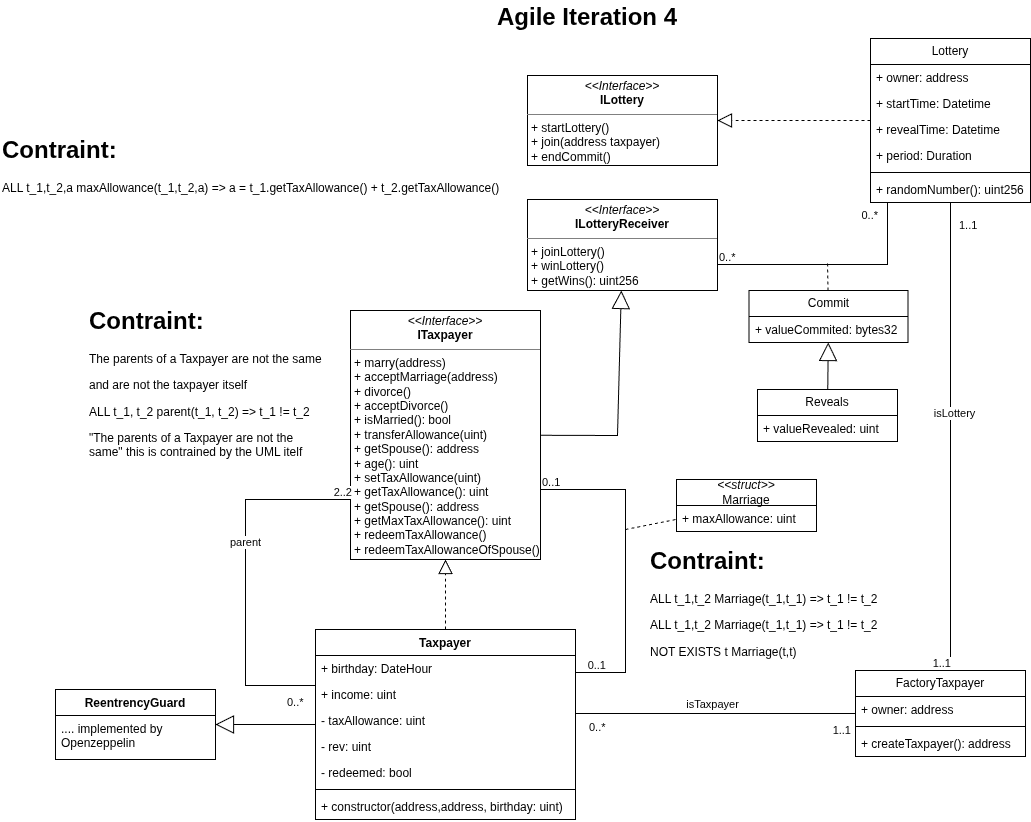

The diagram above was exported from draw.io. Its source (the exported page's mxGraphModel, read from the mxfile embedded in the PNG):
<mxGraphModel dx="4881" dy="1818" grid="1" gridSize="10" guides="1" tooltips="1" connect="1" arrows="1" fold="1" page="1" pageScale="1" pageWidth="827" pageHeight="1169" math="0" shadow="0">
  <root>
    <mxCell id="0" />
    <mxCell id="1" parent="0" />
    <mxCell id="2" parent="1" style="swimlane;fontStyle=1;align=center;verticalAlign=top;childLayout=stackLayout;horizontal=1;startSize=26;horizontalStack=0;resizeParent=1;resizeParentMax=0;resizeLast=0;collapsible=1;marginBottom=0;whiteSpace=wrap;html=1;" value="Taxpayer" vertex="1">
      <mxGeometry height="190" width="260" x="-372" y="1569" as="geometry" />
    </mxCell>
    <mxCell id="3" parent="2" style="text;strokeColor=none;fillColor=none;align=left;verticalAlign=top;spacingLeft=4;spacingRight=4;overflow=hidden;rotatable=0;points=[[0,0.5],[1,0.5]];portConstraint=eastwest;whiteSpace=wrap;html=1;" value="+ birthday: DateHour" vertex="1">
      <mxGeometry height="26" width="260" y="26" as="geometry" />
    </mxCell>
    <mxCell id="4" parent="2" style="text;strokeColor=none;fillColor=none;align=left;verticalAlign=top;spacingLeft=4;spacingRight=4;overflow=hidden;rotatable=0;points=[[0,0.5],[1,0.5]];portConstraint=eastwest;whiteSpace=wrap;html=1;" value="+ income: uint" vertex="1">
      <mxGeometry height="26" width="260" y="52" as="geometry" />
    </mxCell>
    <mxCell id="5" parent="2" style="text;strokeColor=none;fillColor=none;align=left;verticalAlign=top;spacingLeft=4;spacingRight=4;overflow=hidden;rotatable=0;points=[[0,0.5],[1,0.5]];portConstraint=eastwest;whiteSpace=wrap;html=1;" value="- taxAllowance: uint" vertex="1">
      <mxGeometry height="26" width="260" y="78" as="geometry" />
    </mxCell>
    <mxCell id="6" parent="2" style="text;strokeColor=none;fillColor=none;align=left;verticalAlign=top;spacingLeft=4;spacingRight=4;overflow=hidden;rotatable=0;points=[[0,0.5],[1,0.5]];portConstraint=eastwest;whiteSpace=wrap;html=1;" value="- rev: uint" vertex="1">
      <mxGeometry height="26" width="260" y="104" as="geometry" />
    </mxCell>
    <mxCell id="7" parent="2" style="text;strokeColor=none;fillColor=none;align=left;verticalAlign=top;spacingLeft=4;spacingRight=4;overflow=hidden;rotatable=0;points=[[0,0.5],[1,0.5]];portConstraint=eastwest;whiteSpace=wrap;html=1;" value="- redeemed: bool" vertex="1">
      <mxGeometry height="26" width="260" y="130" as="geometry" />
    </mxCell>
    <mxCell id="8" parent="2" style="line;strokeWidth=1;fillColor=none;align=left;verticalAlign=middle;spacingTop=-1;spacingLeft=3;spacingRight=3;rotatable=0;labelPosition=right;points=[];portConstraint=eastwest;strokeColor=inherit;" value="" vertex="1">
      <mxGeometry height="8" width="260" y="156" as="geometry" />
    </mxCell>
    <mxCell id="9" parent="2" style="text;strokeColor=none;fillColor=none;align=left;verticalAlign=top;spacingLeft=4;spacingRight=4;overflow=hidden;rotatable=0;points=[[0,0.5],[1,0.5]];portConstraint=eastwest;whiteSpace=wrap;html=1;" value="+ constructor(address,address, birthday: uint)" vertex="1">
      <mxGeometry height="26" width="260" y="164" as="geometry" />
    </mxCell>
    <mxCell id="10" parent="1" style="verticalAlign=top;align=left;overflow=fill;html=1;whiteSpace=wrap;" value="&lt;p style=&quot;margin:0px;margin-top:4px;text-align:center;&quot;&gt;&lt;i&gt;&amp;lt;&amp;lt;Interface&amp;gt;&amp;gt;&lt;/i&gt;&lt;br&gt;&lt;b&gt;ITaxpayer&lt;/b&gt;&lt;/p&gt;&lt;hr size=&quot;1&quot; style=&quot;border-style:solid;&quot;&gt;&lt;p style=&quot;margin:0px;margin-left:4px;&quot;&gt;+ marry(address)&lt;/p&gt;&lt;p style=&quot;margin:0px;margin-left:4px;&quot;&gt;+ acceptMarriage(address)&lt;br&gt;+ divorce()&lt;/p&gt;&lt;p style=&quot;margin:0px;margin-left:4px;&quot;&gt;+ acceptDivorce()&lt;/p&gt;&lt;p style=&quot;margin:0px;margin-left:4px;&quot;&gt;+ isMarried(): bool&lt;/p&gt;&lt;p style=&quot;margin:0px;margin-left:4px;&quot;&gt;+ transferAllowance(uint)&lt;/p&gt;&lt;p style=&quot;margin:0px;margin-left:4px;&quot;&gt;+ getSpouse(): address&lt;/p&gt;&lt;p style=&quot;margin:0px;margin-left:4px;&quot;&gt;+ age(): uint&lt;/p&gt;&lt;p style=&quot;margin:0px;margin-left:4px;&quot;&gt;+ setTaxAllowance(uint)&lt;/p&gt;&lt;p style=&quot;margin:0px;margin-left:4px;&quot;&gt;+ getTaxAllowance(): uint&lt;/p&gt;&lt;p style=&quot;margin:0px;margin-left:4px;&quot;&gt;+ getSpouse(): address&lt;/p&gt;&lt;p style=&quot;margin:0px;margin-left:4px;&quot;&gt;+ getMaxTaxAllowance(): uint&lt;/p&gt;&lt;p style=&quot;margin:0px;margin-left:4px;&quot;&gt;+ redeemTaxAllowance()&lt;/p&gt;&lt;p style=&quot;margin:0px;margin-left:4px;&quot;&gt;+ redeemTaxAllowanceOfSpouse()&lt;/p&gt;" vertex="1">
      <mxGeometry height="249" width="190" x="-337" y="1250" as="geometry" />
    </mxCell>
    <mxCell id="11" edge="1" parent="1" source="2" style="endArrow=block;dashed=1;endFill=0;endSize=12;html=1;rounded=0;" target="10" value="">
      <mxGeometry relative="1" width="160" as="geometry">
        <mxPoint x="-282" y="1499" as="sourcePoint" />
        <mxPoint x="-122" y="1499" as="targetPoint" />
      </mxGeometry>
    </mxCell>
    <mxCell id="12" parent="1" style="verticalAlign=top;align=left;overflow=fill;html=1;whiteSpace=wrap;" value="&lt;p style=&quot;margin:0px;margin-top:4px;text-align:center;&quot;&gt;&lt;i&gt;&amp;lt;&amp;lt;Interface&amp;gt;&amp;gt;&lt;/i&gt;&lt;br&gt;&lt;b&gt;ILotteryReceiver&lt;/b&gt;&lt;/p&gt;&lt;hr size=&quot;1&quot; style=&quot;border-style:solid;&quot;&gt;&lt;p style=&quot;margin:0px;margin-left:4px;&quot;&gt;+ joinLottery()&lt;br&gt;&lt;/p&gt;&lt;p style=&quot;margin:0px;margin-left:4px;&quot;&gt;+ winLottery()&lt;/p&gt;&lt;p style=&quot;margin:0px;margin-left:4px;&quot;&gt;+ getWins(): uint256&lt;/p&gt;" vertex="1">
      <mxGeometry height="91" width="190" x="-160" y="1139" as="geometry" />
    </mxCell>
    <mxCell id="13" edge="1" parent="1" source="10" style="endArrow=block;endSize=16;endFill=0;html=1;rounded=0;" target="12" value="">
      <mxGeometry relative="1" width="160" as="geometry">
        <Array as="points">
          <mxPoint x="-70" y="1375" />
        </Array>
        <mxPoint x="-150" y="1370" as="sourcePoint" />
        <mxPoint x="-122" y="1499" as="targetPoint" />
      </mxGeometry>
    </mxCell>
    <mxCell id="14" edge="1" parent="1" source="10" style="endArrow=none;html=1;edgeStyle=orthogonalEdgeStyle;rounded=0;" target="2" value="">
      <mxGeometry relative="1" as="geometry">
        <Array as="points">
          <mxPoint x="-62" y="1429" />
          <mxPoint x="-62" y="1612" />
        </Array>
        <mxPoint x="-62" y="1449" as="sourcePoint" />
        <mxPoint x="-42" y="1599" as="targetPoint" />
      </mxGeometry>
    </mxCell>
    <mxCell id="15" connectable="0" parent="14" style="edgeLabel;resizable=0;html=1;align=left;verticalAlign=bottom;" value="0..1" vertex="1">
      <mxGeometry relative="1" x="-1" as="geometry" />
    </mxCell>
    <mxCell id="16" connectable="0" parent="14" style="edgeLabel;resizable=0;html=1;align=right;verticalAlign=bottom;" value="0..1" vertex="1">
      <mxGeometry relative="1" x="1" as="geometry">
        <mxPoint x="30" as="offset" />
      </mxGeometry>
    </mxCell>
    <mxCell id="17" edge="1" parent="1" source="2" style="endArrow=none;html=1;edgeStyle=orthogonalEdgeStyle;rounded=0;" target="10" value="">
      <mxGeometry relative="1" as="geometry">
        <Array as="points">
          <mxPoint x="-442" y="1625" />
          <mxPoint x="-442" y="1439" />
        </Array>
        <mxPoint x="-312" y="1519" as="sourcePoint" />
        <mxPoint x="-152" y="1519" as="targetPoint" />
      </mxGeometry>
    </mxCell>
    <mxCell id="18" connectable="0" parent="17" style="edgeLabel;resizable=0;html=1;align=left;verticalAlign=bottom;" value="0..*" vertex="1">
      <mxGeometry relative="1" x="-1" as="geometry">
        <mxPoint x="-30" y="24" as="offset" />
      </mxGeometry>
    </mxCell>
    <mxCell id="19" connectable="0" parent="17" style="edgeLabel;resizable=0;html=1;align=right;verticalAlign=bottom;" value="2..2" vertex="1">
      <mxGeometry relative="1" x="1" as="geometry" />
    </mxCell>
    <mxCell id="20" connectable="0" parent="17" style="edgeLabel;html=1;align=center;verticalAlign=middle;resizable=0;points=[];" value="parent" vertex="1">
      <mxGeometry relative="1" x="0.1816" y="1" as="geometry">
        <mxPoint as="offset" />
      </mxGeometry>
    </mxCell>
    <mxCell id="21" parent="1" style="text;html=1;whiteSpace=wrap;overflow=hidden;rounded=0;" value="&lt;h1 style=&quot;margin-top: 0px;&quot;&gt;Contraint:&lt;/h1&gt;&lt;p&gt;The parents of a Taxpayer are not the same&lt;/p&gt;&lt;p&gt;and are not the taxpayer itself&lt;/p&gt;&lt;p&gt;ALL t_1, t_2 parent(t_1, t_2) =&amp;gt; t_1 != t_2&lt;/p&gt;&lt;p&gt;&quot;&lt;span style=&quot;background-color: transparent; color: light-dark(rgb(0, 0, 0), rgb(255, 255, 255));&quot;&gt;The parents of a Taxpayer are not the same&lt;/span&gt;&lt;span style=&quot;background-color: transparent; color: light-dark(rgb(0, 0, 0), rgb(255, 255, 255));&quot;&gt;&quot; this is contrained by the UML itelf&lt;/span&gt;&lt;/p&gt;&lt;p&gt;&lt;br&gt;&lt;/p&gt;" vertex="1">
      <mxGeometry height="170" width="240" x="-600" y="1240" as="geometry" />
    </mxCell>
    <mxCell id="22" parent="1" style="swimlane;fontStyle=0;childLayout=stackLayout;horizontal=1;startSize=26;fillColor=none;horizontalStack=0;resizeParent=1;resizeParentMax=0;resizeLast=0;collapsible=1;marginBottom=0;whiteSpace=wrap;html=1;" value="&lt;div&gt;&lt;i&gt;&amp;lt;&amp;lt;struct&amp;gt;&amp;gt;&lt;/i&gt;&lt;/div&gt;Marriage" vertex="1">
      <mxGeometry height="52" width="140" x="-11" y="1419" as="geometry" />
    </mxCell>
    <mxCell id="23" parent="22" style="text;strokeColor=none;fillColor=none;align=left;verticalAlign=top;spacingLeft=4;spacingRight=4;overflow=hidden;rotatable=0;points=[[0,0.5],[1,0.5]];portConstraint=eastwest;whiteSpace=wrap;html=1;" value="+ maxAllowance: uint" vertex="1">
      <mxGeometry height="26" width="140" y="26" as="geometry" />
    </mxCell>
    <mxCell id="24" edge="1" parent="1" style="endArrow=none;dashed=1;html=1;rounded=0;" target="22" value="">
      <mxGeometry height="50" relative="1" width="50" as="geometry">
        <mxPoint x="-62" y="1469" as="sourcePoint" />
        <mxPoint x="118" y="1529" as="targetPoint" />
      </mxGeometry>
    </mxCell>
    <mxCell id="25" parent="1" style="text;html=1;whiteSpace=wrap;overflow=hidden;rounded=0;" value="&lt;h1 style=&quot;margin-top: 0px;&quot;&gt;Contraint:&lt;/h1&gt;&lt;p&gt;ALL t_1,t_2,a maxAllowance(t_1,t_2,a) =&amp;gt; a = t_1.getTaxAllowance() + t_2.getTaxAllowance()&lt;/p&gt;" vertex="1">
      <mxGeometry height="70" width="540" x="-687" y="1069" as="geometry" />
    </mxCell>
    <mxCell id="26" parent="1" style="verticalAlign=top;align=left;overflow=fill;html=1;whiteSpace=wrap;" value="&lt;p style=&quot;margin:0px;margin-top:4px;text-align:center;&quot;&gt;&lt;i&gt;&amp;lt;&amp;lt;Interface&amp;gt;&amp;gt;&lt;/i&gt;&lt;br&gt;&lt;b&gt;ILottery&lt;/b&gt;&lt;/p&gt;&lt;hr size=&quot;1&quot; style=&quot;border-style:solid;&quot;&gt;&lt;p style=&quot;margin:0px;margin-left:4px;&quot;&gt;+ startLottery()&lt;br&gt;+ join(address taxpayer)&lt;/p&gt;&lt;p style=&quot;margin:0px;margin-left:4px;&quot;&gt;+ endCommit()&lt;/p&gt;&lt;p style=&quot;margin:0px;margin-left:4px;&quot;&gt;&lt;br&gt;&lt;/p&gt;" vertex="1">
      <mxGeometry height="90" width="190" x="-160" y="1015" as="geometry" />
    </mxCell>
    <mxCell id="27" parent="1" style="swimlane;fontStyle=0;childLayout=stackLayout;horizontal=1;startSize=26;fillColor=none;horizontalStack=0;resizeParent=1;resizeParentMax=0;resizeLast=0;collapsible=1;marginBottom=0;whiteSpace=wrap;html=1;" value="Lottery" vertex="1">
      <mxGeometry height="164" width="160" x="183" y="978" as="geometry" />
    </mxCell>
    <mxCell id="28" parent="27" style="text;strokeColor=none;fillColor=none;align=left;verticalAlign=top;spacingLeft=4;spacingRight=4;overflow=hidden;rotatable=0;points=[[0,0.5],[1,0.5]];portConstraint=eastwest;whiteSpace=wrap;html=1;" value="+ owner: address" vertex="1">
      <mxGeometry height="26" width="160" y="26" as="geometry" />
    </mxCell>
    <mxCell id="29" parent="27" style="text;strokeColor=none;fillColor=none;align=left;verticalAlign=top;spacingLeft=4;spacingRight=4;overflow=hidden;rotatable=0;points=[[0,0.5],[1,0.5]];portConstraint=eastwest;whiteSpace=wrap;html=1;" value="+ startTime: Datetime" vertex="1">
      <mxGeometry height="26" width="160" y="52" as="geometry" />
    </mxCell>
    <mxCell id="30" parent="27" style="text;strokeColor=none;fillColor=none;align=left;verticalAlign=top;spacingLeft=4;spacingRight=4;overflow=hidden;rotatable=0;points=[[0,0.5],[1,0.5]];portConstraint=eastwest;whiteSpace=wrap;html=1;" value="+ revealTime: Datetime" vertex="1">
      <mxGeometry height="26" width="160" y="78" as="geometry" />
    </mxCell>
    <mxCell id="31" parent="27" style="text;strokeColor=none;fillColor=none;align=left;verticalAlign=top;spacingLeft=4;spacingRight=4;overflow=hidden;rotatable=0;points=[[0,0.5],[1,0.5]];portConstraint=eastwest;whiteSpace=wrap;html=1;" value="+ period: Duration" vertex="1">
      <mxGeometry height="26" width="160" y="104" as="geometry" />
    </mxCell>
    <mxCell id="32" parent="27" style="line;strokeWidth=1;fillColor=none;align=left;verticalAlign=middle;spacingTop=-1;spacingLeft=3;spacingRight=3;rotatable=0;labelPosition=right;points=[];portConstraint=eastwest;strokeColor=inherit;" value="" vertex="1">
      <mxGeometry height="8" width="160" y="130" as="geometry" />
    </mxCell>
    <mxCell id="33" parent="27" style="text;strokeColor=none;fillColor=none;align=left;verticalAlign=top;spacingLeft=4;spacingRight=4;overflow=hidden;rotatable=0;points=[[0,0.5],[1,0.5]];portConstraint=eastwest;whiteSpace=wrap;html=1;" value="+ randomNumber(): uint256" vertex="1">
      <mxGeometry height="26" width="160" y="138" as="geometry" />
    </mxCell>
    <mxCell id="34" edge="1" parent="1" source="12" style="endArrow=none;html=1;edgeStyle=orthogonalEdgeStyle;rounded=0;" target="27" value="">
      <mxGeometry relative="1" as="geometry">
        <Array as="points">
          <mxPoint x="200" y="1204" />
        </Array>
        <mxPoint x="140" y="1160" as="sourcePoint" />
        <mxPoint x="300" y="1160" as="targetPoint" />
      </mxGeometry>
    </mxCell>
    <mxCell id="35" connectable="0" parent="34" style="edgeLabel;resizable=0;html=1;align=left;verticalAlign=bottom;" value="0..*" vertex="1">
      <mxGeometry relative="1" x="-1" as="geometry" />
    </mxCell>
    <mxCell id="36" connectable="0" parent="34" style="edgeLabel;resizable=0;html=1;align=right;verticalAlign=bottom;" value="0..*" vertex="1">
      <mxGeometry relative="1" x="1" as="geometry">
        <mxPoint x="-10" y="20" as="offset" />
      </mxGeometry>
    </mxCell>
    <mxCell id="37" parent="1" style="swimlane;fontStyle=0;childLayout=stackLayout;horizontal=1;startSize=26;fillColor=none;horizontalStack=0;resizeParent=1;resizeParentMax=0;resizeLast=0;collapsible=1;marginBottom=0;whiteSpace=wrap;html=1;" value="Commit" vertex="1">
      <mxGeometry height="52" width="159" x="61.5" y="1230" as="geometry" />
    </mxCell>
    <mxCell id="38" parent="37" style="text;strokeColor=none;fillColor=none;align=left;verticalAlign=top;spacingLeft=4;spacingRight=4;overflow=hidden;rotatable=0;points=[[0,0.5],[1,0.5]];portConstraint=eastwest;whiteSpace=wrap;html=1;" value="+ valueCommited: bytes32" vertex="1">
      <mxGeometry height="26" width="159" y="26" as="geometry" />
    </mxCell>
    <mxCell id="39" parent="1" style="swimlane;fontStyle=0;childLayout=stackLayout;horizontal=1;startSize=26;fillColor=none;horizontalStack=0;resizeParent=1;resizeParentMax=0;resizeLast=0;collapsible=1;marginBottom=0;whiteSpace=wrap;html=1;" value="Reveals" vertex="1">
      <mxGeometry height="52" width="140" x="70" y="1329" as="geometry" />
    </mxCell>
    <mxCell id="40" parent="39" style="text;strokeColor=none;fillColor=none;align=left;verticalAlign=top;spacingLeft=4;spacingRight=4;overflow=hidden;rotatable=0;points=[[0,0.5],[1,0.5]];portConstraint=eastwest;whiteSpace=wrap;html=1;" value="+ valueRevealed: uint" vertex="1">
      <mxGeometry height="26" width="140" y="26" as="geometry" />
    </mxCell>
    <mxCell id="41" edge="1" parent="1" source="39" style="endArrow=block;endSize=16;endFill=0;html=1;rounded=0;" target="37" value="">
      <mxGeometry relative="1" width="160" as="geometry">
        <mxPoint x="120" y="1250" as="sourcePoint" />
        <mxPoint x="280" y="1250" as="targetPoint" />
      </mxGeometry>
    </mxCell>
    <mxCell id="42" edge="1" parent="1" source="37" style="endArrow=none;dashed=1;html=1;rounded=0;" value="">
      <mxGeometry height="50" relative="1" width="50" as="geometry">
        <mxPoint x="180" y="1270" as="sourcePoint" />
        <mxPoint x="140" y="1200" as="targetPoint" />
      </mxGeometry>
    </mxCell>
    <mxCell id="43" edge="1" parent="1" source="27" style="endArrow=block;dashed=1;endFill=0;endSize=12;html=1;rounded=0;" target="26" value="">
      <mxGeometry relative="1" width="160" as="geometry">
        <mxPoint x="210" y="1120" as="sourcePoint" />
        <mxPoint x="370" y="1120" as="targetPoint" />
      </mxGeometry>
    </mxCell>
    <mxCell id="44" parent="1" style="text;html=1;whiteSpace=wrap;overflow=hidden;rounded=0;" value="&lt;h1 style=&quot;margin-top: 0px;&quot;&gt;Contraint:&lt;/h1&gt;&lt;p&gt;ALL t_1,t_2 Marriage(t_1,t_1) =&amp;gt; t_1 != t_2&lt;/p&gt;&lt;p&gt;ALL t_1,t_2 Marriage(t_1,t_1) =&amp;gt; t_1 != t_2&lt;/p&gt;&lt;p&gt;NOT EXISTS t Marriage(t,t)&lt;/p&gt;" vertex="1">
      <mxGeometry height="130" width="240" x="-39" y="1480" as="geometry" />
    </mxCell>
    <mxCell id="45" parent="1" style="text;html=1;whiteSpace=wrap;strokeColor=none;fillColor=none;align=center;verticalAlign=middle;rounded=0;" value="&lt;h1 style=&quot;text-align: left; margin-top: 0px;&quot;&gt;Agile Iteration 4&lt;/h1&gt;" vertex="1">
      <mxGeometry height="50" width="260" x="-230" y="940" as="geometry" />
    </mxCell>
    <mxCell id="46" parent="1" style="swimlane;fontStyle=1;align=center;verticalAlign=top;childLayout=stackLayout;horizontal=1;startSize=26;horizontalStack=0;resizeParent=1;resizeParentMax=0;resizeLast=0;collapsible=1;marginBottom=0;whiteSpace=wrap;html=1;" value="ReentrencyGuard" vertex="1">
      <mxGeometry height="70" width="160" x="-632" y="1629" as="geometry" />
    </mxCell>
    <mxCell id="47" parent="46" style="text;strokeColor=none;fillColor=none;align=left;verticalAlign=top;spacingLeft=4;spacingRight=4;overflow=hidden;rotatable=0;points=[[0,0.5],[1,0.5]];portConstraint=eastwest;whiteSpace=wrap;html=1;" value=".... implemented by Openzeppelin" vertex="1">
      <mxGeometry height="44" width="160" y="26" as="geometry" />
    </mxCell>
    <mxCell id="48" edge="1" parent="1" source="2" style="endArrow=block;endSize=16;endFill=0;html=1;rounded=0;" target="46" value="">
      <mxGeometry relative="1" width="160" as="geometry">
        <mxPoint x="-400" y="1701" as="sourcePoint" />
        <mxPoint x="-400" y="1844" as="targetPoint" />
      </mxGeometry>
    </mxCell>
    <mxCell id="49" parent="1" style="swimlane;fontStyle=0;childLayout=stackLayout;horizontal=1;startSize=26;fillColor=none;horizontalStack=0;resizeParent=1;resizeParentMax=0;resizeLast=0;collapsible=1;marginBottom=0;whiteSpace=wrap;html=1;" value="FactoryTaxpayer" vertex="1">
      <mxGeometry height="86" width="170" x="168" y="1610" as="geometry" />
    </mxCell>
    <mxCell id="50" parent="49" style="text;strokeColor=none;fillColor=none;align=left;verticalAlign=top;spacingLeft=4;spacingRight=4;overflow=hidden;rotatable=0;points=[[0,0.5],[1,0.5]];portConstraint=eastwest;whiteSpace=wrap;html=1;" value="+ owner: address" vertex="1">
      <mxGeometry height="26" width="170" y="26" as="geometry" />
    </mxCell>
    <mxCell id="51" parent="49" style="line;strokeWidth=1;fillColor=none;align=left;verticalAlign=middle;spacingTop=-1;spacingLeft=3;spacingRight=3;rotatable=0;labelPosition=right;points=[];portConstraint=eastwest;strokeColor=inherit;" value="" vertex="1">
      <mxGeometry height="8" width="170" y="52" as="geometry" />
    </mxCell>
    <mxCell id="52" parent="49" style="text;strokeColor=none;fillColor=none;align=left;verticalAlign=top;spacingLeft=4;spacingRight=4;overflow=hidden;rotatable=0;points=[[0,0.5],[1,0.5]];portConstraint=eastwest;whiteSpace=wrap;html=1;" value="+ createTaxpayer(): address" vertex="1">
      <mxGeometry height="26" width="170" y="60" as="geometry" />
    </mxCell>
    <mxCell id="53" edge="1" parent="1" source="2" style="endArrow=none;html=1;edgeStyle=orthogonalEdgeStyle;rounded=0;" target="49" value="">
      <mxGeometry relative="1" as="geometry">
        <Array as="points">
          <mxPoint x="-60" y="1653" />
          <mxPoint x="-60" y="1653" />
        </Array>
        <mxPoint x="340" y="1410" as="sourcePoint" />
        <mxPoint x="400" y="1410" as="targetPoint" />
      </mxGeometry>
    </mxCell>
    <mxCell id="54" connectable="0" parent="53" style="edgeLabel;resizable=0;html=1;align=left;verticalAlign=bottom;" value="0..*" vertex="1">
      <mxGeometry relative="1" x="-1" as="geometry">
        <mxPoint x="12" y="21" as="offset" />
      </mxGeometry>
    </mxCell>
    <mxCell id="55" connectable="0" parent="53" style="edgeLabel;resizable=0;html=1;align=right;verticalAlign=bottom;" value="1..1" vertex="1">
      <mxGeometry relative="1" x="1" as="geometry">
        <mxPoint x="-5" y="24" as="offset" />
      </mxGeometry>
    </mxCell>
    <mxCell id="56" connectable="0" parent="53" style="edgeLabel;html=1;align=center;verticalAlign=middle;resizable=0;points=[];" value="isTaxpayer" vertex="1">
      <mxGeometry relative="1" x="-0.0352" y="1" as="geometry">
        <mxPoint y="-9" as="offset" />
      </mxGeometry>
    </mxCell>
    <mxCell id="57" edge="1" parent="1" source="27" style="endArrow=none;html=1;edgeStyle=orthogonalEdgeStyle;rounded=0;" target="49" value="">
      <mxGeometry relative="1" as="geometry">
        <Array as="points">
          <mxPoint x="263" y="1490" />
          <mxPoint x="263" y="1490" />
        </Array>
        <mxPoint x="130" y="1300" as="sourcePoint" />
        <mxPoint x="290" y="1300" as="targetPoint" />
      </mxGeometry>
    </mxCell>
    <mxCell id="58" connectable="0" parent="57" style="edgeLabel;resizable=0;html=1;align=left;verticalAlign=bottom;" value="1..1" vertex="1">
      <mxGeometry relative="1" x="-1" as="geometry">
        <mxPoint x="7" y="30" as="offset" />
      </mxGeometry>
    </mxCell>
    <mxCell id="59" connectable="0" parent="57" style="edgeLabel;resizable=0;html=1;align=right;verticalAlign=bottom;" value="1..1" vertex="1">
      <mxGeometry relative="1" x="1" as="geometry" />
    </mxCell>
    <mxCell id="60" connectable="0" parent="57" style="edgeLabel;html=1;align=center;verticalAlign=middle;resizable=0;points=[];" value="isLottery" vertex="1">
      <mxGeometry relative="1" x="-0.1031" y="3" as="geometry">
        <mxPoint as="offset" />
      </mxGeometry>
    </mxCell>
  </root>
</mxGraphModel>